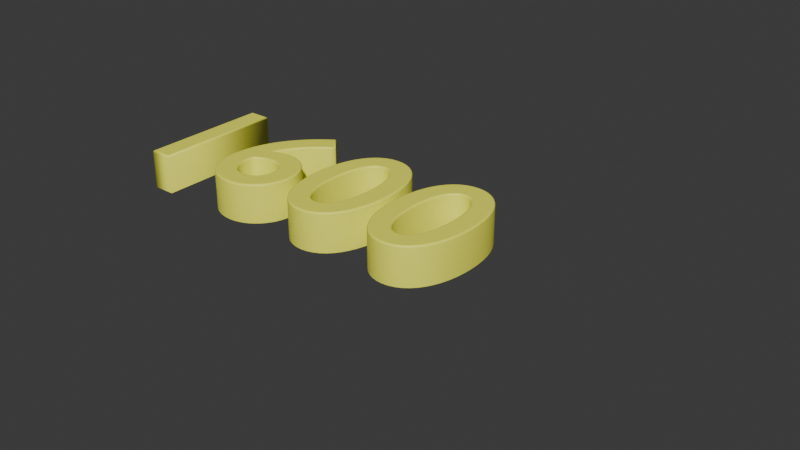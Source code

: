 # Source: bonus1600.blend  (saved by Blender 4.2.66; exported with 4.5.12 LTS)
import bpy
from mathutils import Matrix  # noqa: F401  (used for matrix-valued properties, if any)

bpy.ops.wm.read_factory_settings(use_empty=True)
scene = bpy.context.scene
scene.name = 'Scene'

# ---- collections
col_collection = bpy.data.collections.new('Collection'); scene.collection.children.link(col_collection)

# ---- materials (node trees are filled in below, after node groups)
mat_material_001 = bpy.data.materials.new('Material.001')

# ---- material node trees
mat_material_001.use_nodes = True; mat_material_001.node_tree.nodes.clear()
_N = mat_material_001.node_tree.nodes; _L = mat_material_001.node_tree.links
n0 = _N.new('ShaderNodeBsdfPrincipled'); n0.name = 'Principled BSDF'; n0.location = (10, 300)
n0.inputs[0].default_value = (1.0, 1.0, 0.1, 1.0)
n1 = _N.new('ShaderNodeOutputMaterial'); n1.name = 'Material Output'; n1.location = (300, 300)
_L.new(n0.outputs[0], n1.inputs[0])
n1.is_active_output = True

# ---- world
world_world = bpy.data.worlds.new('World'); scene.world = world_world
world_world.use_nodes = True; world_world.node_tree.nodes.clear()
_N = world_world.node_tree.nodes; _L = world_world.node_tree.links
n0 = _N.new('ShaderNodeOutputWorld'); n0.name = 'World Output'; n0.location = (300, 300)
n1 = _N.new('ShaderNodeBackground'); n1.name = 'Background'; n1.location = (10, 300)
n1.inputs[0].default_value = (0.05088, 0.05088, 0.05088, 1.0)
_L.new(n1.outputs[0], n0.inputs[0])
n0.is_active_output = True
world_world.color = (0.05088, 0.05088, 0.05088)
world_world.sun_shadow_jitter_overblur = 0.0

# ---- curves / text
txt_text = bpy.data.curves.new('Text', 'FONT')
txt_text.dimensions = '2D'
txt_text.body = '1600'
txt_text.materials.append(mat_material_001)
txt_text.extrude = 0.1
txt_text.bevel_depth = 0.01
txt_text.fill_mode = 'FRONT'

# ---- objects
ob_text = bpy.data.objects.new('Text', txt_text)

# ---- transforms, parenting, visibility, modifiers, constraints
ob_text.location = (0.0, 0.0, 0.0)
ob_text.scale = (1.963, 1.963, 1.963)

# ---- collection membership
col_collection.objects.link(ob_text)

# ---- scene / render settings (as saved in the file)
scene.frame_start = 1; scene.frame_end = 250; scene.frame_set(1)
scene.render.engine = 'BLENDER_EEVEE_NEXT'
bpy.context.view_layer.update()

# ---- added for rendering (the .blend has no active camera and no usable light): camera, sun
cam_auto = bpy.data.cameras.new('AutoCamera')
cam_auto.lens = 50.0
cam_auto.sensor_width = 36.0
cam_auto.clip_end = 1000.0
ob_auto_camera = bpy.data.objects.new('AutoCamera', cam_auto)
scene.collection.objects.link(ob_auto_camera)
ob_auto_camera.location = (8.92774, -6.37601, 4.66935)
ob_auto_camera.rotation_euler = (1.09748, -7.21219e-08, 0.694738)
scene.camera = ob_auto_camera
light_auto_sun = bpy.data.lights.new('AutoSun', 'SUN')
light_auto_sun.energy = 3.0
light_auto_sun.angle = 0.0523599
ob_auto_sun = bpy.data.objects.new('AutoSun', light_auto_sun)
scene.collection.objects.link(ob_auto_sun)
ob_auto_sun.rotation_euler = (0.872665, 0.174533, 0.523599)
bpy.context.view_layer.update()
